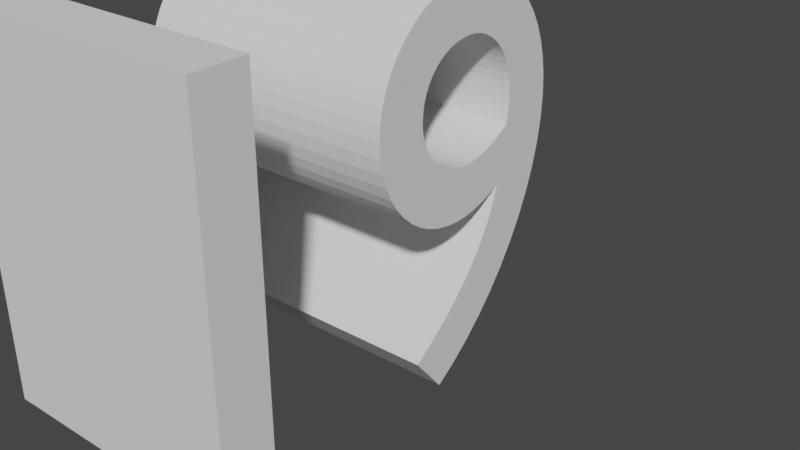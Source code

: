 # Source: 19text.blend  (saved by Blender 3.3.6; exported with 4.5.12 LTS)
import bpy
from mathutils import Matrix  # noqa: F401  (used for matrix-valued properties, if any)

bpy.ops.wm.read_factory_settings(use_empty=True)
scene = bpy.context.scene
scene.name = 'Scene'

# ---- collections
col_collection = bpy.data.collections.new('Collection'); scene.collection.children.link(col_collection)

# ---- world
world_world = bpy.data.worlds.new('World'); scene.world = world_world
world_world.use_nodes = True; world_world.node_tree.nodes.clear()
_N = world_world.node_tree.nodes; _L = world_world.node_tree.links
n0 = _N.new('ShaderNodeOutputWorld'); n0.name = 'World Output'; n0.location = (300, 300)
n1 = _N.new('ShaderNodeBackground'); n1.name = 'Background'; n1.location = (10, 300)
n1.inputs[0].default_value = (0.05088, 0.05088, 0.05088, 1.0)
_L.new(n1.outputs[0], n0.inputs[0])
n0.is_active_output = True
world_world.color = (0.05088, 0.05088, 0.05088)
world_world.use_sun_shadow = False
world_world.sun_shadow_jitter_overblur = 0.0

# ---- curves / text
txt_019 = bpy.data.curves.new('Текст.019', 'FONT')
txt_019.dimensions = '2D'
txt_019.body = '19'

# ---- objects
ob_x = bpy.data.objects.new('Текст', txt_019)

# ---- transforms, parenting, visibility, modifiers, constraints
ob_x.location = (0.0, 0.0, 0.0)
ob_x.rotation_euler = (1.571, 0.0, 1.571)
_m = ob_x.modifiers.new('Объёмность', 'SOLIDIFY')
_m.thickness = 0.5

# ---- collection membership
col_collection.objects.link(ob_x)

# ---- scene / render settings (as saved in the file)
scene.frame_start = 1; scene.frame_end = 250; scene.frame_set(3)
scene.render.engine = 'BLENDER_EEVEE_NEXT'
scene.cycles.sampling_pattern = 'TABULATED_SOBOL'
scene.cycles.use_light_tree = False
scene.view_settings.view_transform = 'Filmic'
bpy.context.view_layer.update()

# ---- added for rendering (the .blend has no active camera and no usable light): camera, sun
cam_auto = bpy.data.cameras.new('AutoCamera')
cam_auto.lens = 50.0
cam_auto.sensor_width = 36.0
cam_auto.clip_end = 1000.0
ob_auto_camera = bpy.data.objects.new('AutoCamera', cam_auto)
scene.collection.objects.link(ob_auto_camera)
ob_auto_camera.location = (0.955305, -0.564867, 1.10524)
ob_auto_camera.rotation_euler = (1.09748, -7.21219e-08, 0.694738)
scene.camera = ob_auto_camera
light_auto_sun = bpy.data.lights.new('AutoSun', 'SUN')
light_auto_sun.energy = 3.0
light_auto_sun.angle = 0.0523599
ob_auto_sun = bpy.data.objects.new('AutoSun', light_auto_sun)
scene.collection.objects.link(ob_auto_sun)
ob_auto_sun.rotation_euler = (0.872665, 0.174533, 0.523599)
bpy.context.view_layer.update()
